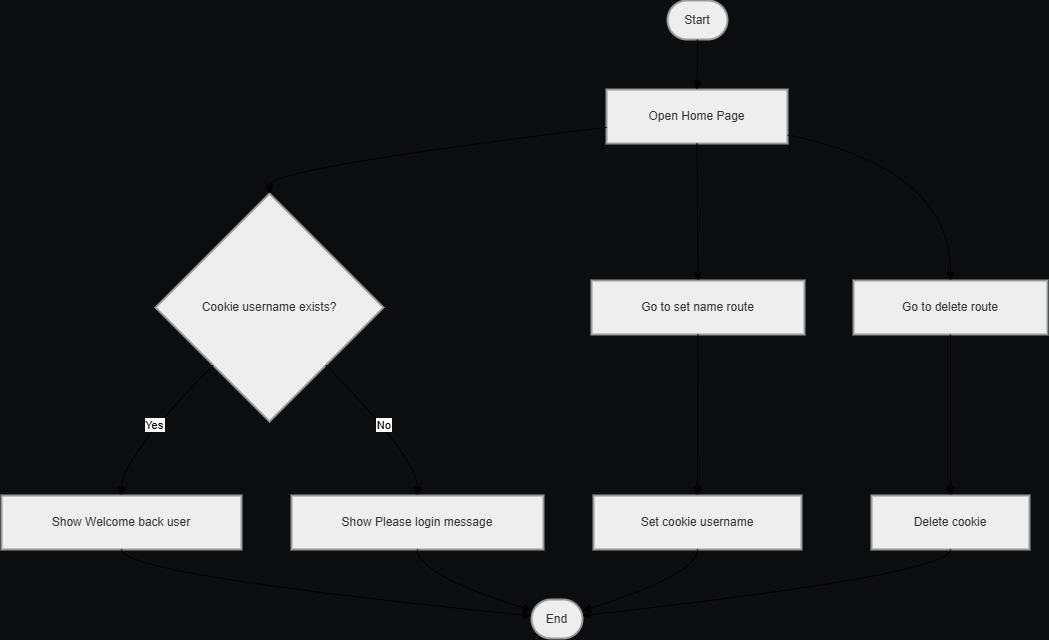

The diagram above was exported from draw.io. Its source (the exported page's mxGraphModel, read from the mxfile embedded in the PNG):
<mxGraphModel dx="3473" dy="1873" grid="1" gridSize="10" guides="1" tooltips="1" connect="1" arrows="1" fold="1" page="1" pageScale="1" pageWidth="850" pageHeight="1100" background="light-dark(#0C0D0E,#1A1A1A)" math="0" shadow="0">
  <root>
    <mxCell id="0" />
    <mxCell id="1" parent="0" />
    <mxCell id="IpbS_6vLVLbGKWiW8vTm-1" parent="1" style="rounded=1;whiteSpace=wrap;arcSize=50;strokeWidth=2;fillColor=light-dark(#eeeeee,#1f2020);strokeColor=light-dark(#999999,#cccccc);fontColor=light-dark(#333333,#cccccc);" value="Start" vertex="1">
      <mxGeometry height="39" width="60" x="686" y="20" as="geometry" />
    </mxCell>
    <mxCell id="IpbS_6vLVLbGKWiW8vTm-2" parent="1" style="whiteSpace=wrap;strokeWidth=2;fillColor=light-dark(#eeeeee,#1f2020);strokeColor=light-dark(#999999,#cccccc);fontColor=light-dark(#333333,#cccccc);" value="Open Home Page" vertex="1">
      <mxGeometry height="54" width="181" x="625" y="109" as="geometry" />
    </mxCell>
    <mxCell id="IpbS_6vLVLbGKWiW8vTm-3" parent="1" style="rhombus;strokeWidth=2;whiteSpace=wrap;fillColor=light-dark(#eeeeee,#1f2020);strokeColor=light-dark(#999999,#cccccc);fontColor=light-dark(#333333,#cccccc);" value="Cookie username exists?" vertex="1">
      <mxGeometry height="228" width="228" x="174" y="213" as="geometry" />
    </mxCell>
    <mxCell id="IpbS_6vLVLbGKWiW8vTm-4" parent="1" style="whiteSpace=wrap;strokeWidth=2;fillColor=light-dark(#eeeeee,#1f2020);strokeColor=light-dark(#999999,#cccccc);fontColor=light-dark(#333333,#cccccc);" value="Show Welcome back user" vertex="1">
      <mxGeometry height="54" width="240" x="20" y="515" as="geometry" />
    </mxCell>
    <mxCell id="IpbS_6vLVLbGKWiW8vTm-5" parent="1" style="whiteSpace=wrap;strokeWidth=2;fillColor=light-dark(#eeeeee,#1f2020);strokeColor=light-dark(#999999,#cccccc);fontColor=light-dark(#333333,#cccccc);" value="Show Please login message" vertex="1">
      <mxGeometry height="54" width="252" x="310" y="515" as="geometry" />
    </mxCell>
    <mxCell id="IpbS_6vLVLbGKWiW8vTm-6" parent="1" style="whiteSpace=wrap;strokeWidth=2;fillColor=light-dark(#eeeeee,#1f2020);strokeColor=light-dark(#999999,#cccccc);fontColor=light-dark(#333333,#cccccc);" value="Go to set name route" vertex="1">
      <mxGeometry height="54" width="213" x="610" y="300" as="geometry" />
    </mxCell>
    <mxCell id="IpbS_6vLVLbGKWiW8vTm-7" parent="1" style="whiteSpace=wrap;strokeWidth=2;fillColor=light-dark(#eeeeee,#1f2020);strokeColor=light-dark(#999999,#cccccc);fontColor=light-dark(#333333,#cccccc);" value="Set cookie username" vertex="1">
      <mxGeometry height="54" width="208" x="612" y="515" as="geometry" />
    </mxCell>
    <mxCell id="IpbS_6vLVLbGKWiW8vTm-8" parent="1" style="whiteSpace=wrap;strokeWidth=2;fillColor=light-dark(#eeeeee,#1f2020);strokeColor=light-dark(#999999,#cccccc);fontColor=light-dark(#333333,#cccccc);" value="Go to delete route" vertex="1">
      <mxGeometry height="54" width="194" x="872" y="300" as="geometry" />
    </mxCell>
    <mxCell id="IpbS_6vLVLbGKWiW8vTm-9" parent="1" style="whiteSpace=wrap;strokeWidth=2;fillColor=light-dark(#eeeeee,#1f2020);strokeColor=light-dark(#999999,#cccccc);fontColor=light-dark(#333333,#cccccc);" value="Delete cookie" vertex="1">
      <mxGeometry height="54" width="158" x="890" y="515" as="geometry" />
    </mxCell>
    <mxCell id="IpbS_6vLVLbGKWiW8vTm-10" parent="1" style="rounded=1;whiteSpace=wrap;arcSize=50;strokeWidth=2;fillColor=light-dark(#eeeeee,#1f2020);strokeColor=light-dark(#999999,#cccccc);fontColor=light-dark(#333333,#cccccc);" value="End" vertex="1">
      <mxGeometry height="39" width="51" x="550" y="619" as="geometry" />
    </mxCell>
    <mxCell id="IpbS_6vLVLbGKWiW8vTm-11" edge="1" parent="1" source="IpbS_6vLVLbGKWiW8vTm-1" style="curved=1;startArrow=none;endArrow=block;exitX=0.5;exitY=1;entryX=0.5;entryY=0;rounded=0;" target="IpbS_6vLVLbGKWiW8vTm-2" value="">
      <mxGeometry relative="1" as="geometry">
        <Array as="points" />
      </mxGeometry>
    </mxCell>
    <mxCell id="IpbS_6vLVLbGKWiW8vTm-12" edge="1" parent="1" source="IpbS_6vLVLbGKWiW8vTm-2" style="curved=1;startArrow=none;endArrow=block;exitX=0;exitY=0.7;entryX=0.5;entryY=0;rounded=0;" target="IpbS_6vLVLbGKWiW8vTm-3" value="">
      <mxGeometry relative="1" as="geometry">
        <Array as="points">
          <mxPoint x="288" y="188" />
        </Array>
      </mxGeometry>
    </mxCell>
    <mxCell id="IpbS_6vLVLbGKWiW8vTm-13" edge="1" parent="1" source="IpbS_6vLVLbGKWiW8vTm-3" style="curved=1;startArrow=none;endArrow=block;exitX=0.01;exitY=1;entryX=0.5;entryY=-0.01;rounded=0;" target="IpbS_6vLVLbGKWiW8vTm-4" value="Yes">
      <mxGeometry relative="1" as="geometry">
        <Array as="points">
          <mxPoint x="140" y="478" />
        </Array>
      </mxGeometry>
    </mxCell>
    <mxCell id="IpbS_6vLVLbGKWiW8vTm-14" edge="1" parent="1" source="IpbS_6vLVLbGKWiW8vTm-4" style="curved=1;startArrow=none;endArrow=block;exitX=0.5;exitY=0.99;entryX=0.01;entryY=0.42;rounded=0;" target="IpbS_6vLVLbGKWiW8vTm-10" value="">
      <mxGeometry relative="1" as="geometry">
        <Array as="points">
          <mxPoint x="140" y="594" />
        </Array>
      </mxGeometry>
    </mxCell>
    <mxCell id="IpbS_6vLVLbGKWiW8vTm-15" edge="1" parent="1" source="IpbS_6vLVLbGKWiW8vTm-3" style="curved=1;startArrow=none;endArrow=block;exitX=0.99;exitY=1;entryX=0.5;entryY=-0.01;rounded=0;" target="IpbS_6vLVLbGKWiW8vTm-5" value="No">
      <mxGeometry relative="1" as="geometry">
        <Array as="points">
          <mxPoint x="436" y="478" />
        </Array>
      </mxGeometry>
    </mxCell>
    <mxCell id="IpbS_6vLVLbGKWiW8vTm-16" edge="1" parent="1" source="IpbS_6vLVLbGKWiW8vTm-5" style="curved=1;startArrow=none;endArrow=block;exitX=0.5;exitY=0.99;entryX=0.01;entryY=0.28;rounded=0;" target="IpbS_6vLVLbGKWiW8vTm-10" value="">
      <mxGeometry relative="1" as="geometry">
        <Array as="points">
          <mxPoint x="436" y="594" />
        </Array>
      </mxGeometry>
    </mxCell>
    <mxCell id="IpbS_6vLVLbGKWiW8vTm-17" edge="1" parent="1" source="IpbS_6vLVLbGKWiW8vTm-2" style="curved=1;startArrow=none;endArrow=block;exitX=0.5;exitY=1;entryX=0.5;entryY=0;rounded=0;" target="IpbS_6vLVLbGKWiW8vTm-6" value="">
      <mxGeometry relative="1" as="geometry">
        <Array as="points" />
      </mxGeometry>
    </mxCell>
    <mxCell id="IpbS_6vLVLbGKWiW8vTm-18" edge="1" parent="1" source="IpbS_6vLVLbGKWiW8vTm-6" style="curved=1;startArrow=none;endArrow=block;exitX=0.5;exitY=1;entryX=0.5;entryY=-0.01;rounded=0;" target="IpbS_6vLVLbGKWiW8vTm-7" value="">
      <mxGeometry relative="1" as="geometry">
        <Array as="points" />
      </mxGeometry>
    </mxCell>
    <mxCell id="IpbS_6vLVLbGKWiW8vTm-19" edge="1" parent="1" source="IpbS_6vLVLbGKWiW8vTm-7" style="curved=1;startArrow=none;endArrow=block;exitX=0.5;exitY=0.99;entryX=1.01;entryY=0.28;rounded=0;" target="IpbS_6vLVLbGKWiW8vTm-10" value="">
      <mxGeometry relative="1" as="geometry">
        <Array as="points">
          <mxPoint x="716" y="594" />
        </Array>
      </mxGeometry>
    </mxCell>
    <mxCell id="IpbS_6vLVLbGKWiW8vTm-20" edge="1" parent="1" source="IpbS_6vLVLbGKWiW8vTm-2" style="curved=1;startArrow=none;endArrow=block;exitX=1;exitY=0.84;entryX=0.5;entryY=0;rounded=0;" target="IpbS_6vLVLbGKWiW8vTm-8" value="">
      <mxGeometry relative="1" as="geometry">
        <Array as="points">
          <mxPoint x="969" y="188" />
        </Array>
      </mxGeometry>
    </mxCell>
    <mxCell id="IpbS_6vLVLbGKWiW8vTm-21" edge="1" parent="1" source="IpbS_6vLVLbGKWiW8vTm-8" style="curved=1;startArrow=none;endArrow=block;exitX=0.5;exitY=1;entryX=0.5;entryY=-0.01;rounded=0;" target="IpbS_6vLVLbGKWiW8vTm-9" value="">
      <mxGeometry relative="1" as="geometry">
        <Array as="points" />
      </mxGeometry>
    </mxCell>
    <mxCell id="IpbS_6vLVLbGKWiW8vTm-22" edge="1" parent="1" source="IpbS_6vLVLbGKWiW8vTm-9" style="curved=1;startArrow=none;endArrow=block;exitX=0.5;exitY=0.99;entryX=1.01;entryY=0.41;rounded=0;" target="IpbS_6vLVLbGKWiW8vTm-10" value="">
      <mxGeometry relative="1" as="geometry">
        <Array as="points">
          <mxPoint x="969" y="594" />
        </Array>
      </mxGeometry>
    </mxCell>
  </root>
</mxGraphModel>